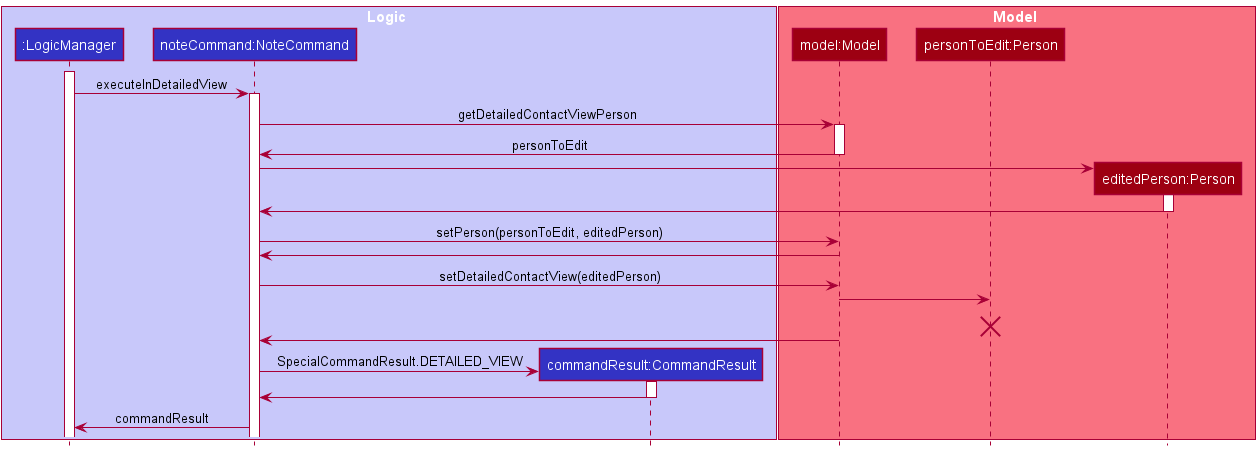

The diagram above was rendered by PlantUML. Its source (embedded in the PNG):
@startuml
!include ../style.puml

Box Logic LOGIC_COLOR_T1
participant ":LogicManager" as LogicManager LOGIC_COLOR
participant "noteCommand:NoteCommand" as NoteCommand LOGIC_COLOR
participant "commandResult:CommandResult" as CommandResult LOGIC_COLOR
end box

Box Model MODEL_COLOR_T1
participant "model:Model" as Model MODEL_COLOR
participant "personToEdit:Person" as OldPerson MODEL_COLOR
participant "editedPerson:Person" as NewPerson MODEL_COLOR
end box

activate LogicManager

LogicManager -> NoteCommand : executeInDetailedView
activate NoteCommand

NoteCommand -> Model : getDetailedContactViewPerson
activate Model
Model -> NoteCommand : personToEdit
deactivate Model

create NewPerson
NoteCommand -> NewPerson
activate NewPerson
NewPerson -> NoteCommand
deactivate NewPerson

NoteCommand -> Model : setPerson(personToEdit, editedPerson)
Model -> NoteCommand

NoteCommand -> Model : setDetailedContactView(editedPerson)
Model -> OldPerson
OldPerson -[hidden]-> OldPerson
destroy OldPerson
Model -> NoteCommand

create CommandResult
NoteCommand -> CommandResult : SpecialCommandResult.DETAILED_VIEW
activate CommandResult
CommandResult -> NoteCommand
deactivate CommandResult

NoteCommand -> LogicManager : commandResult

@enduml